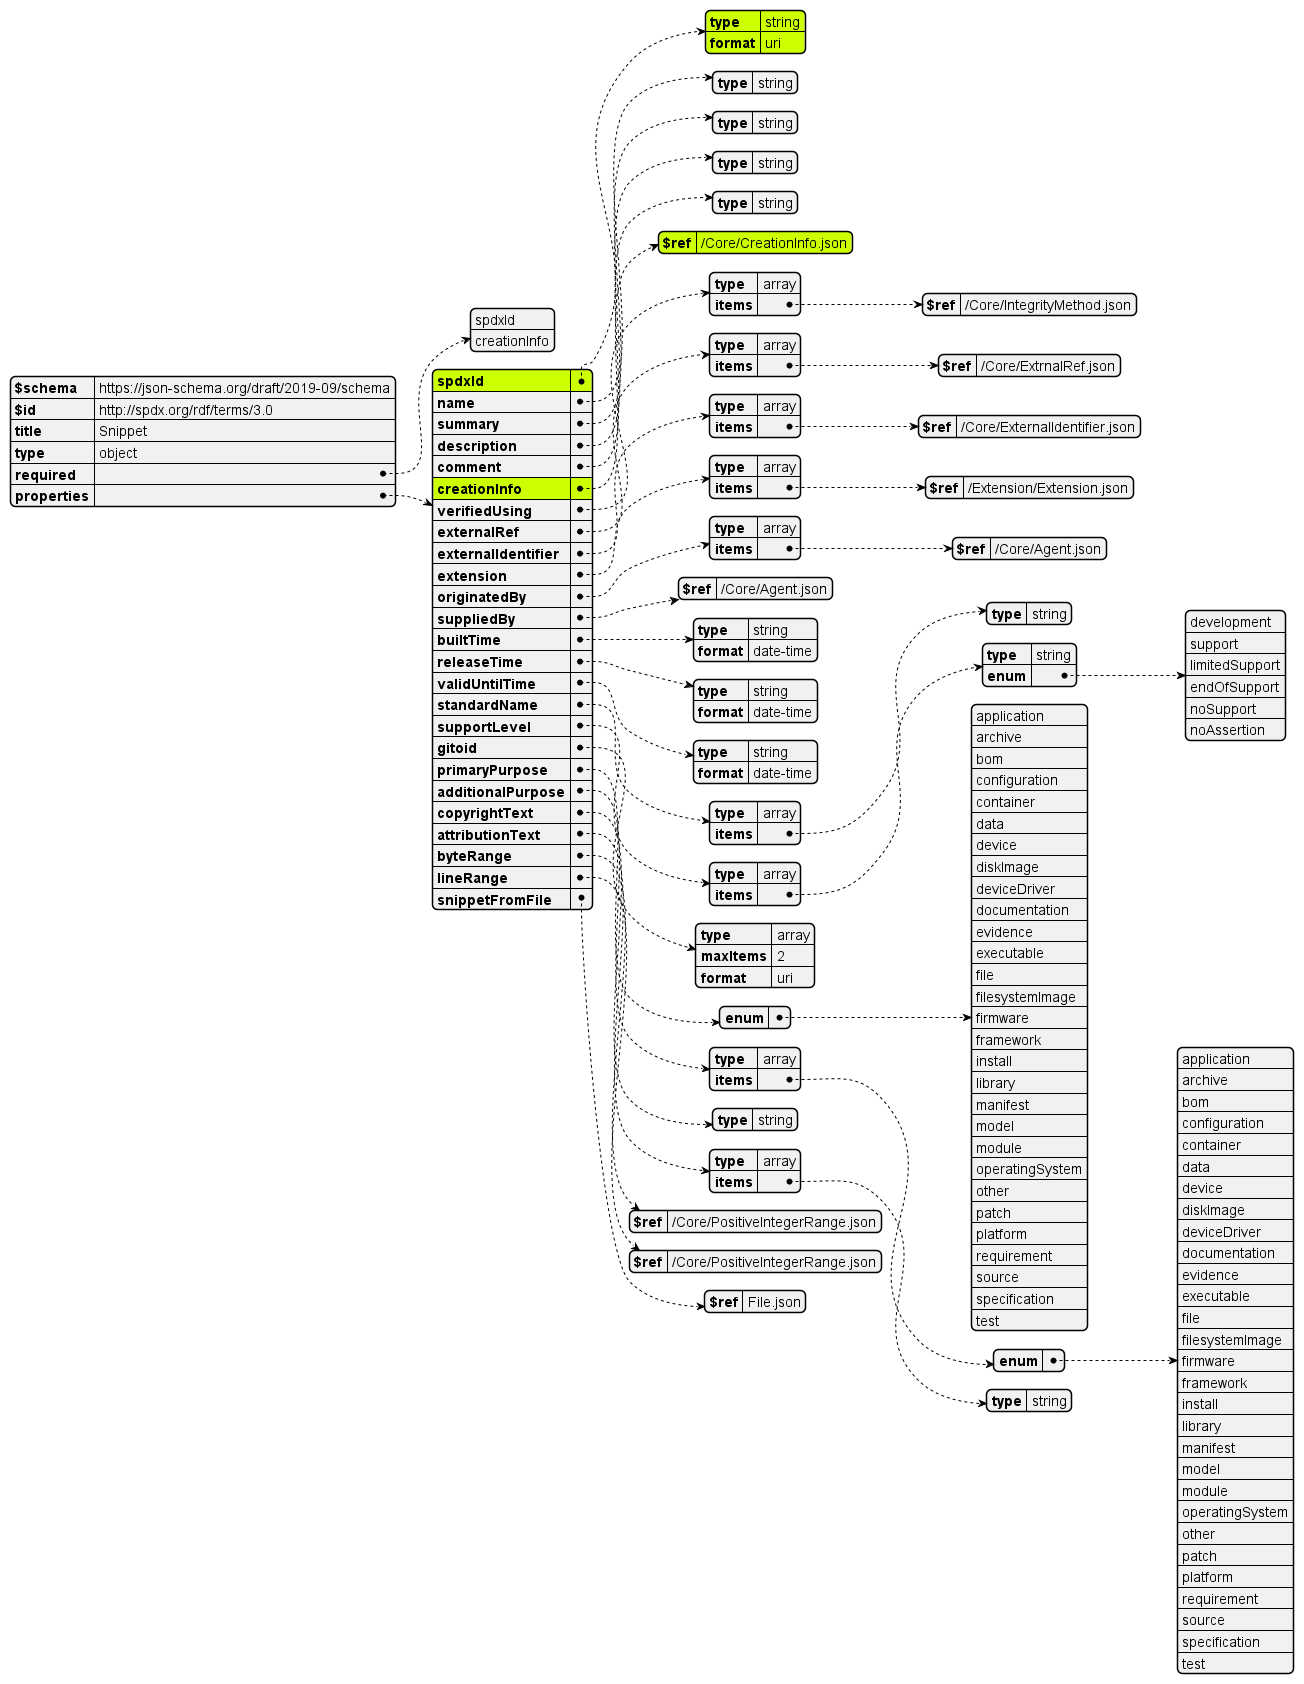

The diagram above was rendered by PlantUML. Its source (embedded in the PNG):
@startjson

#highlight "properties"/"spdxId"  
#highlight "properties"/"spdxId"/"type"  
#highlight "properties"/"spdxId"/"format"  
#highlight "properties"/"creationInfo"
#highlight "properties"/"creationInfo"/"$ref"

!include ../Snippet.json
@endjson